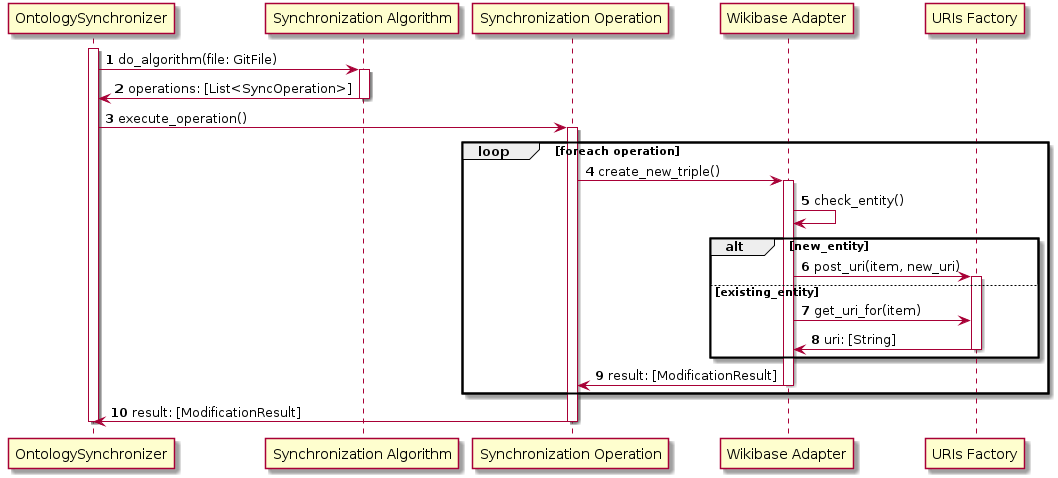

The diagram above was rendered by PlantUML. Its source (embedded in the PNG):
@startuml
autonumber

participant "OntologySynchronizer" as OS
participant "Synchronization Algorithm" as SA
participant "Synchronization Operation" as SO
participant "Wikibase Adapter" as WA
participant "URIs Factory" as UF

activate OS


OS -> SA:  do_algorithm(file: GitFile)
activate SA

SA -> OS: operations: [List<SyncOperation>]
deactivate SA

OS -> SO: execute_operation()
activate SO
loop foreach operation
  SO -> WA: create_new_triple()
  activate WA
  WA -> WA: check_entity()
  alt new_entity
    WA -> UF: post_uri(item, new_uri)
  else existing_entity
    activate UF
    WA -> UF: get_uri_for(item)
    UF -> WA: uri: [String]
    deactivate UF
  end
  WA -> SO: result: [ModificationResult]
  deactivate WA
end
SO -> OS: result: [ModificationResult]
deactivate SO

deactivate OS
@enduml